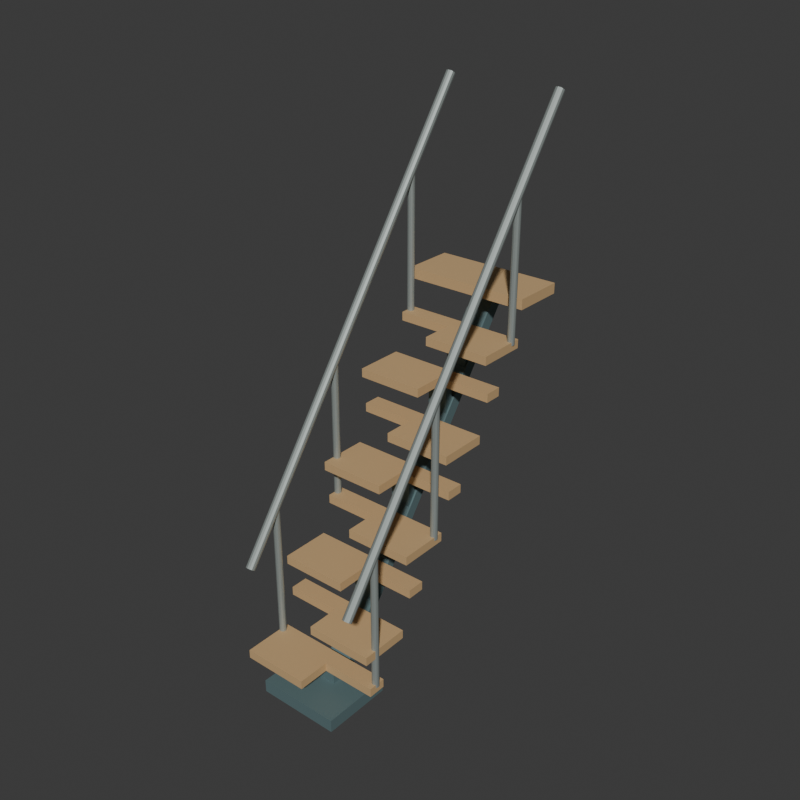 # Source: source.blend  (saved by Blender 4.3.34; exported with 4.5.12 LTS)
import bpy
from mathutils import Matrix  # noqa: F401  (used for matrix-valued properties, if any)

bpy.ops.wm.read_factory_settings(use_empty=True)
scene = bpy.context.scene
scene.name = 'Scene'

# ---- collections
col_collection = bpy.data.collections.new('Collection'); scene.collection.children.link(col_collection)

# ---- materials (node trees are filled in below, after node groups)
mat_wholepaddletreadswarmtimber = bpy.data.materials.new('WholePaddleTreadsWarmTimber')
mat_wholepaddletreadswarmtimber.diffuse_color = (0.56, 0.37, 0.18, 1.0)
mat_wholespineandmountsdeepsteel = bpy.data.materials.new('WholeSpineAndMountsDeepSteel')
mat_wholespineandmountsdeepsteel.diffuse_color = (0.14, 0.22, 0.23, 1.0)
mat_wholecontinuousrailssatinmetal = bpy.data.materials.new('WholeContinuousRailsSatinMetal')
mat_wholecontinuousrailssatinmetal.diffuse_color = (0.4, 0.45, 0.43, 1.0)

# ---- material node trees
mat_wholepaddletreadswarmtimber.use_nodes = True; mat_wholepaddletreadswarmtimber.node_tree.nodes.clear()
_N = mat_wholepaddletreadswarmtimber.node_tree.nodes; _L = mat_wholepaddletreadswarmtimber.node_tree.links
n0 = _N.new('ShaderNodeBsdfPrincipled'); n0.name = 'Principled BSDF'; n0.location = (10, 300)
n0.inputs[0].default_value = (0.56, 0.37, 0.18, 1.0)
n0.inputs[2].default_value = 0.84
n1 = _N.new('ShaderNodeOutputMaterial'); n1.name = 'Material Output'; n1.location = (300, 300)
_L.new(n0.outputs[0], n1.inputs[0])
n1.is_active_output = True
mat_wholespineandmountsdeepsteel.use_nodes = True; mat_wholespineandmountsdeepsteel.node_tree.nodes.clear()
_N = mat_wholespineandmountsdeepsteel.node_tree.nodes; _L = mat_wholespineandmountsdeepsteel.node_tree.links
n0 = _N.new('ShaderNodeBsdfPrincipled'); n0.name = 'Principled BSDF'; n0.location = (10, 300)
n0.inputs[0].default_value = (0.14, 0.22, 0.23, 1.0)
n0.inputs[1].default_value = 0.36
n0.inputs[2].default_value = 0.66
n1 = _N.new('ShaderNodeOutputMaterial'); n1.name = 'Material Output'; n1.location = (300, 300)
_L.new(n0.outputs[0], n1.inputs[0])
n1.is_active_output = True
mat_wholecontinuousrailssatinmetal.use_nodes = True; mat_wholecontinuousrailssatinmetal.node_tree.nodes.clear()
_N = mat_wholecontinuousrailssatinmetal.node_tree.nodes; _L = mat_wholecontinuousrailssatinmetal.node_tree.links
n0 = _N.new('ShaderNodeBsdfPrincipled'); n0.name = 'Principled BSDF'; n0.location = (10, 300)
n0.inputs[0].default_value = (0.4, 0.45, 0.43, 1.0)
n0.inputs[1].default_value = 0.52
n1 = _N.new('ShaderNodeOutputMaterial'); n1.name = 'Material Output'; n1.location = (300, 300)
_L.new(n0.outputs[0], n1.inputs[0])
n1.is_active_output = True

# ---- world
world_world = bpy.data.worlds.new('World'); scene.world = world_world
world_world.use_nodes = True; world_world.node_tree.nodes.clear()
_N = world_world.node_tree.nodes; _L = world_world.node_tree.links
n0 = _N.new('ShaderNodeOutputWorld'); n0.name = 'World Output'; n0.location = (300, 300)
n1 = _N.new('ShaderNodeBackground'); n1.name = 'Background'; n1.location = (10, 300)
n1.inputs[0].default_value = (0.05088, 0.05088, 0.05088, 1.0)
_L.new(n1.outputs[0], n0.inputs[0])
n0.is_active_output = True
world_world.color = (0.05088, 0.05088, 0.05088)
world_world.sun_shadow_jitter_overblur = 0.0

# ---- meshes
me_wholeinclinedcentralbackbonemesh = bpy.data.meshes.new('WholeInclinedCentralBackboneMesh')
me_wholeinclinedcentralbackbonemesh.from_pydata([(-0.075, -0.6114, 0.0), (-0.075, 0.8286, 1.98), (-0.075, 0.8286, 2.12), (-0.075, -0.6114, 0.09), (0.075, -0.6114, 0.0), (0.075, 0.8286, 1.98), (0.075, 0.8286, 2.12), (0.075, -0.6114, 0.09)], [], [(3, 1, 0), (5, 7, 4), (1, 3, 2), (7, 5, 6), (0, 1, 5), (0, 5, 4), (1, 2, 6), (1, 6, 5), (2, 3, 7), (2, 7, 6), (3, 0, 4), (3, 4, 7)])
me_wholeinclinedcentralbackbonemesh.polygons.foreach_set('material_index', [1, 1, 1, 1, 1, 1, 1, 1, 1, 1, 1, 1])
me_wholeinclinedcentralbackbonemesh.materials.append(mat_wholepaddletreadswarmtimber)
me_wholeinclinedcentralbackbonemesh.materials.append(mat_wholespineandmountsdeepsteel)
me_wholeinclinedcentralbackbonemesh.materials.append(mat_wholecontinuousrailssatinmetal)
me_wholeinclinedcentralbackbonemesh.update()
me_wholegroundmountfootmesh = bpy.data.meshes.new('WholeGroundMountFootMesh')
me_wholegroundmountfootmesh.from_pydata([(-0.26, -0.9114, 0.0), (0.26, -0.9114, 0.0), (-0.26, -0.4714, 0.0), (0.26, -0.4714, 0.0), (-0.26, -0.9114, 0.08), (0.26, -0.9114, 0.08), (-0.26, -0.4714, 0.08), (0.26, -0.4714, 0.08)], [], [(0, 2, 3), (0, 3, 1), (4, 5, 7), (4, 7, 6), (0, 1, 5), (0, 5, 4), (2, 6, 7), (2, 7, 3), (0, 4, 6), (0, 6, 2), (1, 3, 7), (1, 7, 5)])
me_wholegroundmountfootmesh.polygons.foreach_set('material_index', [1, 1, 1, 1, 1, 1, 1, 1, 1, 1, 1, 1])
me_wholegroundmountfootmesh.materials.append(mat_wholepaddletreadswarmtimber)
me_wholegroundmountfootmesh.materials.append(mat_wholespineandmountsdeepsteel)
me_wholegroundmountfootmesh.materials.append(mat_wholecontinuousrailssatinmetal)
me_wholegroundmountfootmesh.update()
me_wholealternatingpaddletread0mesh = bpy.data.meshes.new('WholeAlternatingPaddleTread0Mesh')
me_wholealternatingpaddletread0mesh.from_pydata([(-0.38, -0.9114, 0.185), (0.04, -0.9114, 0.185), (0.04, -0.7114, 0.185), (0.38, -0.7114, 0.185), (0.38, -0.6014, 0.185), (-0.38, -0.6014, 0.185), (-0.38, -0.9114, 0.24), (0.04, -0.9114, 0.24), (0.04, -0.7114, 0.24), (0.38, -0.7114, 0.24), (0.38, -0.6014, 0.24), (-0.38, -0.6014, 0.24)], [], [(5, 1, 0), (7, 11, 6), (5, 2, 1), (8, 11, 7), (5, 3, 2), (9, 11, 8), (3, 5, 4), (11, 9, 10), (0, 1, 7), (0, 7, 6), (1, 2, 8), (1, 8, 7), (2, 3, 9), (2, 9, 8), (3, 4, 10), (3, 10, 9), (4, 5, 11), (4, 11, 10), (5, 0, 6), (5, 6, 11)])
me_wholealternatingpaddletread0mesh.materials.append(mat_wholepaddletreadswarmtimber)
me_wholealternatingpaddletread0mesh.materials.append(mat_wholespineandmountsdeepsteel)
me_wholealternatingpaddletread0mesh.materials.append(mat_wholecontinuousrailssatinmetal)
me_wholealternatingpaddletread0mesh.update()
me_wholetreadundermount0mesh = bpy.data.meshes.new('WholeTreadUnderMount0Mesh')
me_wholetreadundermount0mesh.from_pydata([(-0.065, -0.6764, 0.04), (0.065, -0.6764, 0.04), (-0.065, -0.6264, 0.04), (0.065, -0.6264, 0.04), (-0.065, -0.6764, 0.222), (0.065, -0.6764, 0.222), (-0.065, -0.6264, 0.222), (0.065, -0.6264, 0.222)], [], [(0, 2, 3), (0, 3, 1), (4, 5, 7), (4, 7, 6), (0, 1, 5), (0, 5, 4), (2, 6, 7), (2, 7, 3), (0, 4, 6), (0, 6, 2), (1, 3, 7), (1, 7, 5)])
me_wholetreadundermount0mesh.polygons.foreach_set('material_index', [1, 1, 1, 1, 1, 1, 1, 1, 1, 1, 1, 1])
me_wholetreadundermount0mesh.materials.append(mat_wholepaddletreadswarmtimber)
me_wholetreadundermount0mesh.materials.append(mat_wholespineandmountsdeepsteel)
me_wholetreadundermount0mesh.materials.append(mat_wholecontinuousrailssatinmetal)
me_wholetreadundermount0mesh.update()
me_wholealternatingpaddletread1mesh = bpy.data.meshes.new('WholeAlternatingPaddleTread1Mesh')
me_wholealternatingpaddletread1mesh.from_pydata([(0.38, -0.7414, 0.425), (-0.04, -0.7414, 0.425), (-0.04, -0.5414, 0.425), (-0.38, -0.5414, 0.425), (-0.38, -0.4314, 0.425), (0.38, -0.4314, 0.425), (0.38, -0.7414, 0.48), (-0.04, -0.7414, 0.48), (-0.04, -0.5414, 0.48), (-0.38, -0.5414, 0.48), (-0.38, -0.4314, 0.48), (0.38, -0.4314, 0.48)], [], [(5, 0, 1), (7, 6, 11), (5, 1, 2), (8, 7, 11), (5, 2, 3), (9, 8, 11), (3, 4, 5), (11, 10, 9), (0, 7, 1), (0, 6, 7), (1, 8, 2), (1, 7, 8), (2, 9, 3), (2, 8, 9), (3, 10, 4), (3, 9, 10), (4, 11, 5), (4, 10, 11), (5, 6, 0), (5, 11, 6)])
me_wholealternatingpaddletread1mesh.materials.append(mat_wholepaddletreadswarmtimber)
me_wholealternatingpaddletread1mesh.materials.append(mat_wholespineandmountsdeepsteel)
me_wholealternatingpaddletread1mesh.materials.append(mat_wholecontinuousrailssatinmetal)
me_wholealternatingpaddletread1mesh.update()
me_wholetreadundermount1mesh = bpy.data.meshes.new('WholeTreadUnderMount1Mesh')
me_wholetreadundermount1mesh.from_pydata([(-0.065, -0.5064, 0.2333), (0.065, -0.5064, 0.2333), (-0.065, -0.4564, 0.2333), (0.065, -0.4564, 0.2333), (-0.065, -0.5064, 0.462), (0.065, -0.5064, 0.462), (-0.065, -0.4564, 0.462), (0.065, -0.4564, 0.462)], [], [(0, 2, 3), (0, 3, 1), (4, 5, 7), (4, 7, 6), (0, 1, 5), (0, 5, 4), (2, 6, 7), (2, 7, 3), (0, 4, 6), (0, 6, 2), (1, 3, 7), (1, 7, 5)])
me_wholetreadundermount1mesh.polygons.foreach_set('material_index', [1, 1, 1, 1, 1, 1, 1, 1, 1, 1, 1, 1])
me_wholetreadundermount1mesh.materials.append(mat_wholepaddletreadswarmtimber)
me_wholetreadundermount1mesh.materials.append(mat_wholespineandmountsdeepsteel)
me_wholetreadundermount1mesh.materials.append(mat_wholecontinuousrailssatinmetal)
me_wholetreadundermount1mesh.update()
me_wholealternatingpaddletread2mesh = bpy.data.meshes.new('WholeAlternatingPaddleTread2Mesh')
me_wholealternatingpaddletread2mesh.from_pydata([(-0.38, -0.5714, 0.665), (0.04, -0.5714, 0.665), (0.04, -0.3714, 0.665), (0.38, -0.3714, 0.665), (0.38, -0.2614, 0.665), (-0.38, -0.2614, 0.665), (-0.38, -0.5714, 0.72), (0.04, -0.5714, 0.72), (0.04, -0.3714, 0.72), (0.38, -0.3714, 0.72), (0.38, -0.2614, 0.72), (-0.38, -0.2614, 0.72)], [], [(5, 1, 0), (7, 11, 6), (5, 2, 1), (8, 11, 7), (5, 3, 2), (9, 11, 8), (3, 5, 4), (11, 9, 10), (0, 1, 7), (0, 7, 6), (1, 2, 8), (1, 8, 7), (2, 3, 9), (2, 9, 8), (3, 4, 10), (3, 10, 9), (4, 5, 11), (4, 11, 10), (5, 0, 6), (5, 6, 11)])
me_wholealternatingpaddletread2mesh.materials.append(mat_wholepaddletreadswarmtimber)
me_wholealternatingpaddletread2mesh.materials.append(mat_wholespineandmountsdeepsteel)
me_wholealternatingpaddletread2mesh.materials.append(mat_wholecontinuousrailssatinmetal)
me_wholealternatingpaddletread2mesh.update()
me_wholetreadundermount2mesh = bpy.data.meshes.new('WholeTreadUnderMount2Mesh')
me_wholetreadundermount2mesh.from_pydata([(-0.065, -0.3364, 0.4729), (0.065, -0.3364, 0.4729), (-0.065, -0.2864, 0.4729), (0.065, -0.2864, 0.4729), (-0.065, -0.3364, 0.702), (0.065, -0.3364, 0.702), (-0.065, -0.2864, 0.702), (0.065, -0.2864, 0.702)], [], [(0, 2, 3), (0, 3, 1), (4, 5, 7), (4, 7, 6), (0, 1, 5), (0, 5, 4), (2, 6, 7), (2, 7, 3), (0, 4, 6), (0, 6, 2), (1, 3, 7), (1, 7, 5)])
me_wholetreadundermount2mesh.polygons.foreach_set('material_index', [1, 1, 1, 1, 1, 1, 1, 1, 1, 1, 1, 1])
me_wholetreadundermount2mesh.materials.append(mat_wholepaddletreadswarmtimber)
me_wholetreadundermount2mesh.materials.append(mat_wholespineandmountsdeepsteel)
me_wholetreadundermount2mesh.materials.append(mat_wholecontinuousrailssatinmetal)
me_wholetreadundermount2mesh.update()
me_wholealternatingpaddletread3mesh = bpy.data.meshes.new('WholeAlternatingPaddleTread3Mesh')
me_wholealternatingpaddletread3mesh.from_pydata([(0.38, -0.4014, 0.905), (-0.04, -0.4014, 0.905), (-0.04, -0.2014, 0.905), (-0.38, -0.2014, 0.905), (-0.38, -0.09139, 0.905), (0.38, -0.09139, 0.905), (0.38, -0.4014, 0.96), (-0.04, -0.4014, 0.96), (-0.04, -0.2014, 0.96), (-0.38, -0.2014, 0.96), (-0.38, -0.09139, 0.96), (0.38, -0.09139, 0.96)], [], [(5, 0, 1), (7, 6, 11), (5, 1, 2), (8, 7, 11), (5, 2, 3), (9, 8, 11), (3, 4, 5), (11, 10, 9), (0, 7, 1), (0, 6, 7), (1, 8, 2), (1, 7, 8), (2, 9, 3), (2, 8, 9), (3, 10, 4), (3, 9, 10), (4, 11, 5), (4, 10, 11), (5, 6, 0), (5, 11, 6)])
me_wholealternatingpaddletread3mesh.materials.append(mat_wholepaddletreadswarmtimber)
me_wholealternatingpaddletread3mesh.materials.append(mat_wholespineandmountsdeepsteel)
me_wholealternatingpaddletread3mesh.materials.append(mat_wholecontinuousrailssatinmetal)
me_wholealternatingpaddletread3mesh.update()
me_wholetreadundermount3mesh = bpy.data.meshes.new('WholeTreadUnderMount3Mesh')
me_wholetreadundermount3mesh.from_pydata([(-0.065, -0.1664, 0.7126), (0.065, -0.1664, 0.7126), (-0.065, -0.1164, 0.7126), (0.065, -0.1164, 0.7126), (-0.065, -0.1664, 0.942), (0.065, -0.1664, 0.942), (-0.065, -0.1164, 0.942), (0.065, -0.1164, 0.942)], [], [(0, 2, 3), (0, 3, 1), (4, 5, 7), (4, 7, 6), (0, 1, 5), (0, 5, 4), (2, 6, 7), (2, 7, 3), (0, 4, 6), (0, 6, 2), (1, 3, 7), (1, 7, 5)])
me_wholetreadundermount3mesh.polygons.foreach_set('material_index', [1, 1, 1, 1, 1, 1, 1, 1, 1, 1, 1, 1])
me_wholetreadundermount3mesh.materials.append(mat_wholepaddletreadswarmtimber)
me_wholetreadundermount3mesh.materials.append(mat_wholespineandmountsdeepsteel)
me_wholetreadundermount3mesh.materials.append(mat_wholecontinuousrailssatinmetal)
me_wholetreadundermount3mesh.update()
me_wholealternatingpaddletread4mesh = bpy.data.meshes.new('WholeAlternatingPaddleTread4Mesh')
me_wholealternatingpaddletread4mesh.from_pydata([(-0.38, -0.2314, 1.145), (0.04, -0.2314, 1.145), (0.04, -0.03139, 1.145), (0.38, -0.03139, 1.145), (0.38, 0.07861, 1.145), (-0.38, 0.07861, 1.145), (-0.38, -0.2314, 1.2), (0.04, -0.2314, 1.2), (0.04, -0.03139, 1.2), (0.38, -0.03139, 1.2), (0.38, 0.07861, 1.2), (-0.38, 0.07861, 1.2)], [], [(5, 1, 0), (7, 11, 6), (5, 2, 1), (8, 11, 7), (5, 3, 2), (9, 11, 8), (3, 5, 4), (11, 9, 10), (0, 1, 7), (0, 7, 6), (1, 2, 8), (1, 8, 7), (2, 3, 9), (2, 9, 8), (3, 4, 10), (3, 10, 9), (4, 5, 11), (4, 11, 10), (5, 0, 6), (5, 6, 11)])
me_wholealternatingpaddletread4mesh.materials.append(mat_wholepaddletreadswarmtimber)
me_wholealternatingpaddletread4mesh.materials.append(mat_wholespineandmountsdeepsteel)
me_wholealternatingpaddletread4mesh.materials.append(mat_wholecontinuousrailssatinmetal)
me_wholealternatingpaddletread4mesh.update()
me_wholetreadundermount4mesh = bpy.data.meshes.new('WholeTreadUnderMount4Mesh')
me_wholetreadundermount4mesh.from_pydata([(-0.065, 0.003608, 0.9522), (0.065, 0.003608, 0.9522), (-0.065, 0.05361, 0.9522), (0.065, 0.05361, 0.9522), (-0.065, 0.003608, 1.182), (0.065, 0.003608, 1.182), (-0.065, 0.05361, 1.182), (0.065, 0.05361, 1.182)], [], [(0, 2, 3), (0, 3, 1), (4, 5, 7), (4, 7, 6), (0, 1, 5), (0, 5, 4), (2, 6, 7), (2, 7, 3), (0, 4, 6), (0, 6, 2), (1, 3, 7), (1, 7, 5)])
me_wholetreadundermount4mesh.polygons.foreach_set('material_index', [1, 1, 1, 1, 1, 1, 1, 1, 1, 1, 1, 1])
me_wholetreadundermount4mesh.materials.append(mat_wholepaddletreadswarmtimber)
me_wholetreadundermount4mesh.materials.append(mat_wholespineandmountsdeepsteel)
me_wholetreadundermount4mesh.materials.append(mat_wholecontinuousrailssatinmetal)
me_wholetreadundermount4mesh.update()
me_wholealternatingpaddletread5mesh = bpy.data.meshes.new('WholeAlternatingPaddleTread5Mesh')
me_wholealternatingpaddletread5mesh.from_pydata([(0.38, -0.06139, 1.385), (-0.04, -0.06139, 1.385), (-0.04, 0.1386, 1.385), (-0.38, 0.1386, 1.385), (-0.38, 0.2486, 1.385), (0.38, 0.2486, 1.385), (0.38, -0.06139, 1.44), (-0.04, -0.06139, 1.44), (-0.04, 0.1386, 1.44), (-0.38, 0.1386, 1.44), (-0.38, 0.2486, 1.44), (0.38, 0.2486, 1.44)], [], [(5, 0, 1), (7, 6, 11), (5, 1, 2), (8, 7, 11), (5, 2, 3), (9, 8, 11), (3, 4, 5), (11, 10, 9), (0, 7, 1), (0, 6, 7), (1, 8, 2), (1, 7, 8), (2, 9, 3), (2, 8, 9), (3, 10, 4), (3, 9, 10), (4, 11, 5), (4, 10, 11), (5, 6, 0), (5, 11, 6)])
me_wholealternatingpaddletread5mesh.materials.append(mat_wholepaddletreadswarmtimber)
me_wholealternatingpaddletread5mesh.materials.append(mat_wholespineandmountsdeepsteel)
me_wholealternatingpaddletread5mesh.materials.append(mat_wholecontinuousrailssatinmetal)
me_wholealternatingpaddletread5mesh.update()
me_wholetreadundermount5mesh = bpy.data.meshes.new('WholeTreadUnderMount5Mesh')
me_wholetreadundermount5mesh.from_pydata([(-0.065, 0.1736, 1.192), (0.065, 0.1736, 1.192), (-0.065, 0.2236, 1.192), (0.065, 0.2236, 1.192), (-0.065, 0.1736, 1.422), (0.065, 0.1736, 1.422), (-0.065, 0.2236, 1.422), (0.065, 0.2236, 1.422)], [], [(0, 2, 3), (0, 3, 1), (4, 5, 7), (4, 7, 6), (0, 1, 5), (0, 5, 4), (2, 6, 7), (2, 7, 3), (0, 4, 6), (0, 6, 2), (1, 3, 7), (1, 7, 5)])
me_wholetreadundermount5mesh.polygons.foreach_set('material_index', [1, 1, 1, 1, 1, 1, 1, 1, 1, 1, 1, 1])
me_wholetreadundermount5mesh.materials.append(mat_wholepaddletreadswarmtimber)
me_wholetreadundermount5mesh.materials.append(mat_wholespineandmountsdeepsteel)
me_wholetreadundermount5mesh.materials.append(mat_wholecontinuousrailssatinmetal)
me_wholetreadundermount5mesh.update()
me_wholealternatingpaddletread6mesh = bpy.data.meshes.new('WholeAlternatingPaddleTread6Mesh')
me_wholealternatingpaddletread6mesh.from_pydata([(-0.38, 0.1086, 1.625), (0.04, 0.1086, 1.625), (0.04, 0.3086, 1.625), (0.38, 0.3086, 1.625), (0.38, 0.4186, 1.625), (-0.38, 0.4186, 1.625), (-0.38, 0.1086, 1.68), (0.04, 0.1086, 1.68), (0.04, 0.3086, 1.68), (0.38, 0.3086, 1.68), (0.38, 0.4186, 1.68), (-0.38, 0.4186, 1.68)], [], [(5, 1, 0), (7, 11, 6), (5, 2, 1), (8, 11, 7), (5, 3, 2), (9, 11, 8), (3, 5, 4), (11, 9, 10), (0, 1, 7), (0, 7, 6), (1, 2, 8), (1, 8, 7), (2, 3, 9), (2, 9, 8), (3, 4, 10), (3, 10, 9), (4, 5, 11), (4, 11, 10), (5, 0, 6), (5, 6, 11)])
me_wholealternatingpaddletread6mesh.materials.append(mat_wholepaddletreadswarmtimber)
me_wholealternatingpaddletread6mesh.materials.append(mat_wholespineandmountsdeepsteel)
me_wholealternatingpaddletread6mesh.materials.append(mat_wholecontinuousrailssatinmetal)
me_wholealternatingpaddletread6mesh.update()
me_wholetreadundermount6mesh = bpy.data.meshes.new('WholeTreadUnderMount6Mesh')
me_wholetreadundermount6mesh.from_pydata([(-0.065, 0.3436, 1.432), (0.065, 0.3436, 1.432), (-0.065, 0.3936, 1.432), (0.065, 0.3936, 1.432), (-0.065, 0.3436, 1.662), (0.065, 0.3436, 1.662), (-0.065, 0.3936, 1.662), (0.065, 0.3936, 1.662)], [], [(0, 2, 3), (0, 3, 1), (4, 5, 7), (4, 7, 6), (0, 1, 5), (0, 5, 4), (2, 6, 7), (2, 7, 3), (0, 4, 6), (0, 6, 2), (1, 3, 7), (1, 7, 5)])
me_wholetreadundermount6mesh.polygons.foreach_set('material_index', [1, 1, 1, 1, 1, 1, 1, 1, 1, 1, 1, 1])
me_wholetreadundermount6mesh.materials.append(mat_wholepaddletreadswarmtimber)
me_wholetreadundermount6mesh.materials.append(mat_wholespineandmountsdeepsteel)
me_wholetreadundermount6mesh.materials.append(mat_wholecontinuousrailssatinmetal)
me_wholetreadundermount6mesh.update()
me_wholealternatingpaddletread7mesh = bpy.data.meshes.new('WholeAlternatingPaddleTread7Mesh')
me_wholealternatingpaddletread7mesh.from_pydata([(0.38, 0.2786, 1.865), (-0.04, 0.2786, 1.865), (-0.04, 0.4786, 1.865), (-0.38, 0.4786, 1.865), (-0.38, 0.5886, 1.865), (0.38, 0.5886, 1.865), (0.38, 0.2786, 1.92), (-0.04, 0.2786, 1.92), (-0.04, 0.4786, 1.92), (-0.38, 0.4786, 1.92), (-0.38, 0.5886, 1.92), (0.38, 0.5886, 1.92)], [], [(5, 0, 1), (7, 6, 11), (5, 1, 2), (8, 7, 11), (5, 2, 3), (9, 8, 11), (3, 4, 5), (11, 10, 9), (0, 7, 1), (0, 6, 7), (1, 8, 2), (1, 7, 8), (2, 9, 3), (2, 8, 9), (3, 10, 4), (3, 9, 10), (4, 11, 5), (4, 10, 11), (5, 6, 0), (5, 11, 6)])
me_wholealternatingpaddletread7mesh.materials.append(mat_wholepaddletreadswarmtimber)
me_wholealternatingpaddletread7mesh.materials.append(mat_wholespineandmountsdeepsteel)
me_wholealternatingpaddletread7mesh.materials.append(mat_wholecontinuousrailssatinmetal)
me_wholealternatingpaddletread7mesh.update()
me_wholetreadundermount7mesh = bpy.data.meshes.new('WholeTreadUnderMount7Mesh')
me_wholetreadundermount7mesh.from_pydata([(-0.065, 0.5136, 1.671), (0.065, 0.5136, 1.671), (-0.065, 0.5636, 1.671), (0.065, 0.5636, 1.671), (-0.065, 0.5136, 1.902), (0.065, 0.5136, 1.902), (-0.065, 0.5636, 1.902), (0.065, 0.5636, 1.902)], [], [(0, 2, 3), (0, 3, 1), (4, 5, 7), (4, 7, 6), (0, 1, 5), (0, 5, 4), (2, 6, 7), (2, 7, 3), (0, 4, 6), (0, 6, 2), (1, 3, 7), (1, 7, 5)])
me_wholetreadundermount7mesh.polygons.foreach_set('material_index', [1, 1, 1, 1, 1, 1, 1, 1, 1, 1, 1, 1])
me_wholetreadundermount7mesh.materials.append(mat_wholepaddletreadswarmtimber)
me_wholetreadundermount7mesh.materials.append(mat_wholespineandmountsdeepsteel)
me_wholetreadundermount7mesh.materials.append(mat_wholecontinuousrailssatinmetal)
me_wholetreadundermount7mesh.update()
me_wholeuppermountlandingmesh = bpy.data.meshes.new('WholeUpperMountLandingMesh')
me_wholeuppermountlandingmesh.from_pydata([(-0.4, 0.5786, 2.105), (0.4, 0.5786, 2.105), (-0.4, 0.9086, 2.105), (0.4, 0.9086, 2.105), (-0.4, 0.5786, 2.17), (0.4, 0.5786, 2.17), (-0.4, 0.9086, 2.17), (0.4, 0.9086, 2.17)], [], [(0, 2, 3), (0, 3, 1), (4, 5, 7), (4, 7, 6), (0, 1, 5), (0, 5, 4), (2, 6, 7), (2, 7, 3), (0, 4, 6), (0, 6, 2), (1, 3, 7), (1, 7, 5)])
me_wholeuppermountlandingmesh.materials.append(mat_wholepaddletreadswarmtimber)
me_wholeuppermountlandingmesh.materials.append(mat_wholespineandmountsdeepsteel)
me_wholeuppermountlandingmesh.materials.append(mat_wholecontinuousrailssatinmetal)
me_wholeuppermountlandingmesh.update()
me_leftwholeinclinedhandrailmesh = bpy.data.meshes.new('LeftWholeInclinedHandrailMesh')
me_leftwholeinclinedhandrailmesh.from_pydata([(-0.365, -0.8486, 0.7837), (-0.379, -0.8517, 0.7859), (-0.3892, -0.86, 0.7919), (-0.393, -0.8714, 0.8), (-0.3892, -0.8828, 0.8081), (-0.379, -0.8911, 0.8141), (-0.365, -0.8942, 0.8163), (-0.351, -0.8911, 0.8141), (-0.3408, -0.8828, 0.8081), (-0.337, -0.8714, 0.8), (-0.3408, -0.86, 0.7919), (-0.351, -0.8517, 0.7859), (-0.365, 0.9114, 3.248), (-0.379, 0.9083, 3.25), (-0.3892, 0.9, 3.256), (-0.393, 0.8886, 3.264), (-0.3892, 0.8772, 3.272), (-0.379, 0.8689, 3.278), (-0.365, 0.8658, 3.28), (-0.351, 0.8689, 3.278), (-0.3408, 0.8772, 3.272), (-0.337, 0.8886, 3.264), (-0.3408, 0.9, 3.256), (-0.351, 0.9083, 3.25), (-0.365, -0.8714, 0.8), (-0.365, 0.8886, 3.264)], [], [(0, 1, 13), (0, 13, 12), (1, 2, 14), (1, 14, 13), (2, 3, 15), (2, 15, 14), (3, 4, 16), (3, 16, 15), (4, 5, 17), (4, 17, 16), (5, 6, 18), (5, 18, 17), (6, 7, 19), (6, 19, 18), (7, 8, 20), (7, 20, 19), (8, 9, 21), (8, 21, 20), (9, 10, 22), (9, 22, 21), (10, 11, 23), (10, 23, 22), (11, 0, 12), (11, 12, 23), (24, 1, 0), (24, 2, 1), (24, 3, 2), (24, 4, 3), (24, 5, 4), (24, 6, 5), (24, 7, 6), (24, 8, 7), (24, 9, 8), (24, 10, 9), (24, 11, 10), (24, 0, 11), (25, 12, 13), (25, 13, 14), (25, 14, 15), (25, 15, 16), (25, 16, 17), (25, 17, 18), (25, 18, 19), (25, 19, 20), (25, 20, 21), (25, 21, 22), (25, 22, 23), (25, 23, 12)])
me_leftwholeinclinedhandrailmesh.polygons.foreach_set('material_index', [2, 2, 2, 2, 2, 2, 2, 2, 2, 2, 2, 2, 2, 2, 2, 2, 2, 2, 2, 2, 2, 2, 2, 2, 2, 2, 2, 2, 2, 2, 2, 2, 2, 2, 2, 2, 2, 2, 2, 2, 2, 2, 2, 2, 2, 2, 2, 2])
me_leftwholeinclinedhandrailmesh.materials.append(mat_wholepaddletreadswarmtimber)
me_leftwholeinclinedhandrailmesh.materials.append(mat_wholespineandmountsdeepsteel)
me_leftwholeinclinedhandrailmesh.materials.append(mat_wholecontinuousrailssatinmetal)
me_leftwholeinclinedhandrailmesh.update()
me_leftwholerailpost0mesh = bpy.data.meshes.new('LeftWholeRailPost0Mesh')
me_leftwholerailpost0mesh.from_pydata([(-0.365, -0.6294, 0.22), (-0.376, -0.6323, 0.22), (-0.3841, -0.6404, 0.22), (-0.387, -0.6514, 0.22), (-0.3841, -0.6624, 0.22), (-0.376, -0.6704, 0.22), (-0.365, -0.6734, 0.22), (-0.354, -0.6704, 0.22), (-0.3459, -0.6624, 0.22), (-0.343, -0.6514, 0.22), (-0.3459, -0.6404, 0.22), (-0.354, -0.6323, 0.22), (-0.365, -0.6294, 1.116), (-0.376, -0.6323, 1.116), (-0.3841, -0.6404, 1.116), (-0.387, -0.6514, 1.116), (-0.3841, -0.6624, 1.116), (-0.376, -0.6704, 1.116), (-0.365, -0.6734, 1.116), (-0.354, -0.6704, 1.116), (-0.3459, -0.6624, 1.116), (-0.343, -0.6514, 1.116), (-0.3459, -0.6404, 1.116), (-0.354, -0.6323, 1.116), (-0.365, -0.6514, 0.22), (-0.365, -0.6514, 1.116)], [], [(0, 1, 13), (0, 13, 12), (1, 2, 14), (1, 14, 13), (2, 3, 15), (2, 15, 14), (3, 4, 16), (3, 16, 15), (4, 5, 17), (4, 17, 16), (5, 6, 18), (5, 18, 17), (6, 7, 19), (6, 19, 18), (7, 8, 20), (7, 20, 19), (8, 9, 21), (8, 21, 20), (9, 10, 22), (9, 22, 21), (10, 11, 23), (10, 23, 22), (11, 0, 12), (11, 12, 23), (24, 1, 0), (24, 2, 1), (24, 3, 2), (24, 4, 3), (24, 5, 4), (24, 6, 5), (24, 7, 6), (24, 8, 7), (24, 9, 8), (24, 10, 9), (24, 11, 10), (24, 0, 11), (25, 12, 13), (25, 13, 14), (25, 14, 15), (25, 15, 16), (25, 16, 17), (25, 17, 18), (25, 18, 19), (25, 19, 20), (25, 20, 21), (25, 21, 22), (25, 22, 23), (25, 23, 12)])
me_leftwholerailpost0mesh.polygons.foreach_set('material_index', [2, 2, 2, 2, 2, 2, 2, 2, 2, 2, 2, 2, 2, 2, 2, 2, 2, 2, 2, 2, 2, 2, 2, 2, 2, 2, 2, 2, 2, 2, 2, 2, 2, 2, 2, 2, 2, 2, 2, 2, 2, 2, 2, 2, 2, 2, 2, 2])
me_leftwholerailpost0mesh.materials.append(mat_wholepaddletreadswarmtimber)
me_leftwholerailpost0mesh.materials.append(mat_wholespineandmountsdeepsteel)
me_leftwholerailpost0mesh.materials.append(mat_wholecontinuousrailssatinmetal)
me_leftwholerailpost0mesh.update()
me_leftwholerailpost3mesh = bpy.data.meshes.new('LeftWholeRailPost3Mesh')
me_leftwholerailpost3mesh.from_pydata([(-0.365, -0.1194, 0.94), (-0.376, -0.1223, 0.94), (-0.3841, -0.1304, 0.94), (-0.387, -0.1414, 0.94), (-0.3841, -0.1524, 0.94), (-0.376, -0.1604, 0.94), (-0.365, -0.1634, 0.94), (-0.354, -0.1604, 0.94), (-0.3459, -0.1524, 0.94), (-0.343, -0.1414, 0.94), (-0.3459, -0.1304, 0.94), (-0.354, -0.1223, 0.94), (-0.365, -0.1194, 1.83), (-0.376, -0.1223, 1.83), (-0.3841, -0.1304, 1.83), (-0.387, -0.1414, 1.83), (-0.3841, -0.1524, 1.83), (-0.376, -0.1604, 1.83), (-0.365, -0.1634, 1.83), (-0.354, -0.1604, 1.83), (-0.3459, -0.1524, 1.83), (-0.343, -0.1414, 1.83), (-0.3459, -0.1304, 1.83), (-0.354, -0.1223, 1.83), (-0.365, -0.1414, 0.94), (-0.365, -0.1414, 1.83)], [], [(0, 1, 13), (0, 13, 12), (1, 2, 14), (1, 14, 13), (2, 3, 15), (2, 15, 14), (3, 4, 16), (3, 16, 15), (4, 5, 17), (4, 17, 16), (5, 6, 18), (5, 18, 17), (6, 7, 19), (6, 19, 18), (7, 8, 20), (7, 20, 19), (8, 9, 21), (8, 21, 20), (9, 10, 22), (9, 22, 21), (10, 11, 23), (10, 23, 22), (11, 0, 12), (11, 12, 23), (24, 1, 0), (24, 2, 1), (24, 3, 2), (24, 4, 3), (24, 5, 4), (24, 6, 5), (24, 7, 6), (24, 8, 7), (24, 9, 8), (24, 10, 9), (24, 11, 10), (24, 0, 11), (25, 12, 13), (25, 13, 14), (25, 14, 15), (25, 15, 16), (25, 16, 17), (25, 17, 18), (25, 18, 19), (25, 19, 20), (25, 20, 21), (25, 21, 22), (25, 22, 23), (25, 23, 12)])
me_leftwholerailpost3mesh.polygons.foreach_set('material_index', [2, 2, 2, 2, 2, 2, 2, 2, 2, 2, 2, 2, 2, 2, 2, 2, 2, 2, 2, 2, 2, 2, 2, 2, 2, 2, 2, 2, 2, 2, 2, 2, 2, 2, 2, 2, 2, 2, 2, 2, 2, 2, 2, 2, 2, 2, 2, 2])
me_leftwholerailpost3mesh.materials.append(mat_wholepaddletreadswarmtimber)
me_leftwholerailpost3mesh.materials.append(mat_wholespineandmountsdeepsteel)
me_leftwholerailpost3mesh.materials.append(mat_wholecontinuousrailssatinmetal)
me_leftwholerailpost3mesh.update()
me_leftwholerailpost7mesh = bpy.data.meshes.new('LeftWholeRailPost7Mesh')
me_leftwholerailpost7mesh.from_pydata([(-0.365, 0.5606, 1.9), (-0.376, 0.5577, 1.9), (-0.3841, 0.5496, 1.9), (-0.387, 0.5386, 1.9), (-0.3841, 0.5276, 1.9), (-0.376, 0.5196, 1.9), (-0.365, 0.5166, 1.9), (-0.354, 0.5196, 1.9), (-0.3459, 0.5276, 1.9), (-0.343, 0.5386, 1.9), (-0.3459, 0.5496, 1.9), (-0.354, 0.5577, 1.9), (-0.365, 0.5606, 2.782), (-0.376, 0.5577, 2.782), (-0.3841, 0.5496, 2.782), (-0.387, 0.5386, 2.782), (-0.3841, 0.5276, 2.782), (-0.376, 0.5196, 2.782), (-0.365, 0.5166, 2.782), (-0.354, 0.5196, 2.782), (-0.3459, 0.5276, 2.782), (-0.343, 0.5386, 2.782), (-0.3459, 0.5496, 2.782), (-0.354, 0.5577, 2.782), (-0.365, 0.5386, 1.9), (-0.365, 0.5386, 2.782)], [], [(0, 1, 13), (0, 13, 12), (1, 2, 14), (1, 14, 13), (2, 3, 15), (2, 15, 14), (3, 4, 16), (3, 16, 15), (4, 5, 17), (4, 17, 16), (5, 6, 18), (5, 18, 17), (6, 7, 19), (6, 19, 18), (7, 8, 20), (7, 20, 19), (8, 9, 21), (8, 21, 20), (9, 10, 22), (9, 22, 21), (10, 11, 23), (10, 23, 22), (11, 0, 12), (11, 12, 23), (24, 1, 0), (24, 2, 1), (24, 3, 2), (24, 4, 3), (24, 5, 4), (24, 6, 5), (24, 7, 6), (24, 8, 7), (24, 9, 8), (24, 10, 9), (24, 11, 10), (24, 0, 11), (25, 12, 13), (25, 13, 14), (25, 14, 15), (25, 15, 16), (25, 16, 17), (25, 17, 18), (25, 18, 19), (25, 19, 20), (25, 20, 21), (25, 21, 22), (25, 22, 23), (25, 23, 12)])
me_leftwholerailpost7mesh.polygons.foreach_set('material_index', [2, 2, 2, 2, 2, 2, 2, 2, 2, 2, 2, 2, 2, 2, 2, 2, 2, 2, 2, 2, 2, 2, 2, 2, 2, 2, 2, 2, 2, 2, 2, 2, 2, 2, 2, 2, 2, 2, 2, 2, 2, 2, 2, 2, 2, 2, 2, 2])
me_leftwholerailpost7mesh.materials.append(mat_wholepaddletreadswarmtimber)
me_leftwholerailpost7mesh.materials.append(mat_wholespineandmountsdeepsteel)
me_leftwholerailpost7mesh.materials.append(mat_wholecontinuousrailssatinmetal)
me_leftwholerailpost7mesh.update()
me_rightwholeinclinedhandrailmesh = bpy.data.meshes.new('RightWholeInclinedHandrailMesh')
me_rightwholeinclinedhandrailmesh.from_pydata([(0.365, -0.8486, 0.7837), (0.351, -0.8517, 0.7859), (0.3408, -0.86, 0.7919), (0.337, -0.8714, 0.8), (0.3408, -0.8828, 0.8081), (0.351, -0.8911, 0.8141), (0.365, -0.8942, 0.8163), (0.379, -0.8911, 0.8141), (0.3892, -0.8828, 0.8081), (0.393, -0.8714, 0.8), (0.3892, -0.86, 0.7919), (0.379, -0.8517, 0.7859), (0.365, 0.9114, 3.248), (0.351, 0.9083, 3.25), (0.3408, 0.9, 3.256), (0.337, 0.8886, 3.264), (0.3408, 0.8772, 3.272), (0.351, 0.8689, 3.278), (0.365, 0.8658, 3.28), (0.379, 0.8689, 3.278), (0.3892, 0.8772, 3.272), (0.393, 0.8886, 3.264), (0.3892, 0.9, 3.256), (0.379, 0.9083, 3.25), (0.365, -0.8714, 0.8), (0.365, 0.8886, 3.264)], [], [(0, 1, 13), (0, 13, 12), (1, 2, 14), (1, 14, 13), (2, 3, 15), (2, 15, 14), (3, 4, 16), (3, 16, 15), (4, 5, 17), (4, 17, 16), (5, 6, 18), (5, 18, 17), (6, 7, 19), (6, 19, 18), (7, 8, 20), (7, 20, 19), (8, 9, 21), (8, 21, 20), (9, 10, 22), (9, 22, 21), (10, 11, 23), (10, 23, 22), (11, 0, 12), (11, 12, 23), (24, 1, 0), (24, 2, 1), (24, 3, 2), (24, 4, 3), (24, 5, 4), (24, 6, 5), (24, 7, 6), (24, 8, 7), (24, 9, 8), (24, 10, 9), (24, 11, 10), (24, 0, 11), (25, 12, 13), (25, 13, 14), (25, 14, 15), (25, 15, 16), (25, 16, 17), (25, 17, 18), (25, 18, 19), (25, 19, 20), (25, 20, 21), (25, 21, 22), (25, 22, 23), (25, 23, 12)])
me_rightwholeinclinedhandrailmesh.polygons.foreach_set('material_index', [2, 2, 2, 2, 2, 2, 2, 2, 2, 2, 2, 2, 2, 2, 2, 2, 2, 2, 2, 2, 2, 2, 2, 2, 2, 2, 2, 2, 2, 2, 2, 2, 2, 2, 2, 2, 2, 2, 2, 2, 2, 2, 2, 2, 2, 2, 2, 2])
me_rightwholeinclinedhandrailmesh.materials.append(mat_wholepaddletreadswarmtimber)
me_rightwholeinclinedhandrailmesh.materials.append(mat_wholespineandmountsdeepsteel)
me_rightwholeinclinedhandrailmesh.materials.append(mat_wholecontinuousrailssatinmetal)
me_rightwholeinclinedhandrailmesh.update()
me_rightwholerailpost0mesh = bpy.data.meshes.new('RightWholeRailPost0Mesh')
me_rightwholerailpost0mesh.from_pydata([(0.365, -0.6294, 0.22), (0.354, -0.6323, 0.22), (0.3459, -0.6404, 0.22), (0.343, -0.6514, 0.22), (0.3459, -0.6624, 0.22), (0.354, -0.6704, 0.22), (0.365, -0.6734, 0.22), (0.376, -0.6704, 0.22), (0.3841, -0.6624, 0.22), (0.387, -0.6514, 0.22), (0.3841, -0.6404, 0.22), (0.376, -0.6323, 0.22), (0.365, -0.6294, 1.116), (0.354, -0.6323, 1.116), (0.3459, -0.6404, 1.116), (0.343, -0.6514, 1.116), (0.3459, -0.6624, 1.116), (0.354, -0.6704, 1.116), (0.365, -0.6734, 1.116), (0.376, -0.6704, 1.116), (0.3841, -0.6624, 1.116), (0.387, -0.6514, 1.116), (0.3841, -0.6404, 1.116), (0.376, -0.6323, 1.116), (0.365, -0.6514, 0.22), (0.365, -0.6514, 1.116)], [], [(0, 1, 13), (0, 13, 12), (1, 2, 14), (1, 14, 13), (2, 3, 15), (2, 15, 14), (3, 4, 16), (3, 16, 15), (4, 5, 17), (4, 17, 16), (5, 6, 18), (5, 18, 17), (6, 7, 19), (6, 19, 18), (7, 8, 20), (7, 20, 19), (8, 9, 21), (8, 21, 20), (9, 10, 22), (9, 22, 21), (10, 11, 23), (10, 23, 22), (11, 0, 12), (11, 12, 23), (24, 1, 0), (24, 2, 1), (24, 3, 2), (24, 4, 3), (24, 5, 4), (24, 6, 5), (24, 7, 6), (24, 8, 7), (24, 9, 8), (24, 10, 9), (24, 11, 10), (24, 0, 11), (25, 12, 13), (25, 13, 14), (25, 14, 15), (25, 15, 16), (25, 16, 17), (25, 17, 18), (25, 18, 19), (25, 19, 20), (25, 20, 21), (25, 21, 22), (25, 22, 23), (25, 23, 12)])
me_rightwholerailpost0mesh.polygons.foreach_set('material_index', [2, 2, 2, 2, 2, 2, 2, 2, 2, 2, 2, 2, 2, 2, 2, 2, 2, 2, 2, 2, 2, 2, 2, 2, 2, 2, 2, 2, 2, 2, 2, 2, 2, 2, 2, 2, 2, 2, 2, 2, 2, 2, 2, 2, 2, 2, 2, 2])
me_rightwholerailpost0mesh.materials.append(mat_wholepaddletreadswarmtimber)
me_rightwholerailpost0mesh.materials.append(mat_wholespineandmountsdeepsteel)
me_rightwholerailpost0mesh.materials.append(mat_wholecontinuousrailssatinmetal)
me_rightwholerailpost0mesh.update()
me_rightwholerailpost3mesh = bpy.data.meshes.new('RightWholeRailPost3Mesh')
me_rightwholerailpost3mesh.from_pydata([(0.365, -0.1194, 0.94), (0.354, -0.1223, 0.94), (0.3459, -0.1304, 0.94), (0.343, -0.1414, 0.94), (0.3459, -0.1524, 0.94), (0.354, -0.1604, 0.94), (0.365, -0.1634, 0.94), (0.376, -0.1604, 0.94), (0.3841, -0.1524, 0.94), (0.387, -0.1414, 0.94), (0.3841, -0.1304, 0.94), (0.376, -0.1223, 0.94), (0.365, -0.1194, 1.83), (0.354, -0.1223, 1.83), (0.3459, -0.1304, 1.83), (0.343, -0.1414, 1.83), (0.3459, -0.1524, 1.83), (0.354, -0.1604, 1.83), (0.365, -0.1634, 1.83), (0.376, -0.1604, 1.83), (0.3841, -0.1524, 1.83), (0.387, -0.1414, 1.83), (0.3841, -0.1304, 1.83), (0.376, -0.1223, 1.83), (0.365, -0.1414, 0.94), (0.365, -0.1414, 1.83)], [], [(0, 1, 13), (0, 13, 12), (1, 2, 14), (1, 14, 13), (2, 3, 15), (2, 15, 14), (3, 4, 16), (3, 16, 15), (4, 5, 17), (4, 17, 16), (5, 6, 18), (5, 18, 17), (6, 7, 19), (6, 19, 18), (7, 8, 20), (7, 20, 19), (8, 9, 21), (8, 21, 20), (9, 10, 22), (9, 22, 21), (10, 11, 23), (10, 23, 22), (11, 0, 12), (11, 12, 23), (24, 1, 0), (24, 2, 1), (24, 3, 2), (24, 4, 3), (24, 5, 4), (24, 6, 5), (24, 7, 6), (24, 8, 7), (24, 9, 8), (24, 10, 9), (24, 11, 10), (24, 0, 11), (25, 12, 13), (25, 13, 14), (25, 14, 15), (25, 15, 16), (25, 16, 17), (25, 17, 18), (25, 18, 19), (25, 19, 20), (25, 20, 21), (25, 21, 22), (25, 22, 23), (25, 23, 12)])
me_rightwholerailpost3mesh.polygons.foreach_set('material_index', [2, 2, 2, 2, 2, 2, 2, 2, 2, 2, 2, 2, 2, 2, 2, 2, 2, 2, 2, 2, 2, 2, 2, 2, 2, 2, 2, 2, 2, 2, 2, 2, 2, 2, 2, 2, 2, 2, 2, 2, 2, 2, 2, 2, 2, 2, 2, 2])
me_rightwholerailpost3mesh.materials.append(mat_wholepaddletreadswarmtimber)
me_rightwholerailpost3mesh.materials.append(mat_wholespineandmountsdeepsteel)
me_rightwholerailpost3mesh.materials.append(mat_wholecontinuousrailssatinmetal)
me_rightwholerailpost3mesh.update()
me_rightwholerailpost7mesh = bpy.data.meshes.new('RightWholeRailPost7Mesh')
me_rightwholerailpost7mesh.from_pydata([(0.365, 0.5606, 1.9), (0.354, 0.5577, 1.9), (0.3459, 0.5496, 1.9), (0.343, 0.5386, 1.9), (0.3459, 0.5276, 1.9), (0.354, 0.5196, 1.9), (0.365, 0.5166, 1.9), (0.376, 0.5196, 1.9), (0.3841, 0.5276, 1.9), (0.387, 0.5386, 1.9), (0.3841, 0.5496, 1.9), (0.376, 0.5577, 1.9), (0.365, 0.5606, 2.782), (0.354, 0.5577, 2.782), (0.3459, 0.5496, 2.782), (0.343, 0.5386, 2.782), (0.3459, 0.5276, 2.782), (0.354, 0.5196, 2.782), (0.365, 0.5166, 2.782), (0.376, 0.5196, 2.782), (0.3841, 0.5276, 2.782), (0.387, 0.5386, 2.782), (0.3841, 0.5496, 2.782), (0.376, 0.5577, 2.782), (0.365, 0.5386, 1.9), (0.365, 0.5386, 2.782)], [], [(0, 1, 13), (0, 13, 12), (1, 2, 14), (1, 14, 13), (2, 3, 15), (2, 15, 14), (3, 4, 16), (3, 16, 15), (4, 5, 17), (4, 17, 16), (5, 6, 18), (5, 18, 17), (6, 7, 19), (6, 19, 18), (7, 8, 20), (7, 20, 19), (8, 9, 21), (8, 21, 20), (9, 10, 22), (9, 22, 21), (10, 11, 23), (10, 23, 22), (11, 0, 12), (11, 12, 23), (24, 1, 0), (24, 2, 1), (24, 3, 2), (24, 4, 3), (24, 5, 4), (24, 6, 5), (24, 7, 6), (24, 8, 7), (24, 9, 8), (24, 10, 9), (24, 11, 10), (24, 0, 11), (25, 12, 13), (25, 13, 14), (25, 14, 15), (25, 15, 16), (25, 16, 17), (25, 17, 18), (25, 18, 19), (25, 19, 20), (25, 20, 21), (25, 21, 22), (25, 22, 23), (25, 23, 12)])
me_rightwholerailpost7mesh.polygons.foreach_set('material_index', [2, 2, 2, 2, 2, 2, 2, 2, 2, 2, 2, 2, 2, 2, 2, 2, 2, 2, 2, 2, 2, 2, 2, 2, 2, 2, 2, 2, 2, 2, 2, 2, 2, 2, 2, 2, 2, 2, 2, 2, 2, 2, 2, 2, 2, 2, 2, 2])
me_rightwholerailpost7mesh.materials.append(mat_wholepaddletreadswarmtimber)
me_rightwholerailpost7mesh.materials.append(mat_wholespineandmountsdeepsteel)
me_rightwholerailpost7mesh.materials.append(mat_wholecontinuousrailssatinmetal)
me_rightwholerailpost7mesh.update()

# ---- objects
ob_wholeinclinedcentralbackbone = bpy.data.objects.new('WholeInclinedCentralBackbone', me_wholeinclinedcentralbackbonemesh)
ob_wholegroundmountfoot = bpy.data.objects.new('WholeGroundMountFoot', me_wholegroundmountfootmesh)
ob_wholealternatingpaddletread0 = bpy.data.objects.new('WholeAlternatingPaddleTread0', me_wholealternatingpaddletread0mesh)
ob_wholetreadundermount0 = bpy.data.objects.new('WholeTreadUnderMount0', me_wholetreadundermount0mesh)
ob_wholealternatingpaddletread1 = bpy.data.objects.new('WholeAlternatingPaddleTread1', me_wholealternatingpaddletread1mesh)
ob_wholetreadundermount1 = bpy.data.objects.new('WholeTreadUnderMount1', me_wholetreadundermount1mesh)
ob_wholealternatingpaddletread2 = bpy.data.objects.new('WholeAlternatingPaddleTread2', me_wholealternatingpaddletread2mesh)
ob_wholetreadundermount2 = bpy.data.objects.new('WholeTreadUnderMount2', me_wholetreadundermount2mesh)
ob_wholealternatingpaddletread3 = bpy.data.objects.new('WholeAlternatingPaddleTread3', me_wholealternatingpaddletread3mesh)
ob_wholetreadundermount3 = bpy.data.objects.new('WholeTreadUnderMount3', me_wholetreadundermount3mesh)
ob_wholealternatingpaddletread4 = bpy.data.objects.new('WholeAlternatingPaddleTread4', me_wholealternatingpaddletread4mesh)
ob_wholetreadundermount4 = bpy.data.objects.new('WholeTreadUnderMount4', me_wholetreadundermount4mesh)
ob_wholealternatingpaddletread5 = bpy.data.objects.new('WholeAlternatingPaddleTread5', me_wholealternatingpaddletread5mesh)
ob_wholetreadundermount5 = bpy.data.objects.new('WholeTreadUnderMount5', me_wholetreadundermount5mesh)
ob_wholealternatingpaddletread6 = bpy.data.objects.new('WholeAlternatingPaddleTread6', me_wholealternatingpaddletread6mesh)
ob_wholetreadundermount6 = bpy.data.objects.new('WholeTreadUnderMount6', me_wholetreadundermount6mesh)
ob_wholealternatingpaddletread7 = bpy.data.objects.new('WholeAlternatingPaddleTread7', me_wholealternatingpaddletread7mesh)
ob_wholetreadundermount7 = bpy.data.objects.new('WholeTreadUnderMount7', me_wholetreadundermount7mesh)
ob_wholeuppermountlanding = bpy.data.objects.new('WholeUpperMountLanding', me_wholeuppermountlandingmesh)
ob_leftwholeinclinedhandrail = bpy.data.objects.new('LeftWholeInclinedHandrail', me_leftwholeinclinedhandrailmesh)
ob_leftwholerailpost0 = bpy.data.objects.new('LeftWholeRailPost0', me_leftwholerailpost0mesh)
ob_leftwholerailpost3 = bpy.data.objects.new('LeftWholeRailPost3', me_leftwholerailpost3mesh)
ob_leftwholerailpost7 = bpy.data.objects.new('LeftWholeRailPost7', me_leftwholerailpost7mesh)
ob_rightwholeinclinedhandrail = bpy.data.objects.new('RightWholeInclinedHandrail', me_rightwholeinclinedhandrailmesh)
ob_rightwholerailpost0 = bpy.data.objects.new('RightWholeRailPost0', me_rightwholerailpost0mesh)
ob_rightwholerailpost3 = bpy.data.objects.new('RightWholeRailPost3', me_rightwholerailpost3mesh)
ob_rightwholerailpost7 = bpy.data.objects.new('RightWholeRailPost7', me_rightwholerailpost7mesh)

# ---- transforms, parenting, visibility, modifiers, constraints
ob_wholeinclinedcentralbackbone.location = (0.0, 0.0, 0.0)
ob_wholegroundmountfoot.location = (0.0, 0.0, 0.0)
ob_wholealternatingpaddletread0.location = (0.0, 0.0, 0.0)
ob_wholetreadundermount0.location = (0.0, 0.0, 0.0)
ob_wholealternatingpaddletread1.location = (0.0, 0.0, 0.0)
ob_wholetreadundermount1.location = (0.0, 0.0, 0.0)
ob_wholealternatingpaddletread2.location = (0.0, 0.0, 0.0)
ob_wholetreadundermount2.location = (0.0, 0.0, 0.0)
ob_wholealternatingpaddletread3.location = (0.0, 0.0, 0.0)
ob_wholetreadundermount3.location = (0.0, 0.0, 0.0)
ob_wholealternatingpaddletread4.location = (0.0, 0.0, 0.0)
ob_wholetreadundermount4.location = (0.0, 0.0, 0.0)
ob_wholealternatingpaddletread5.location = (0.0, 0.0, 0.0)
ob_wholetreadundermount5.location = (0.0, 0.0, 0.0)
ob_wholealternatingpaddletread6.location = (0.0, 0.0, 0.0)
ob_wholetreadundermount6.location = (0.0, 0.0, 0.0)
ob_wholealternatingpaddletread7.location = (0.0, 0.0, 0.0)
ob_wholetreadundermount7.location = (0.0, 0.0, 0.0)
ob_wholeuppermountlanding.location = (0.0, 0.0, 0.0)
ob_leftwholeinclinedhandrail.location = (0.0, 0.0, 0.0)
ob_leftwholerailpost0.location = (0.0, 0.0, 0.0)
ob_leftwholerailpost3.location = (0.0, 0.0, 0.0)
ob_leftwholerailpost7.location = (0.0, 0.0, 0.0)
ob_rightwholeinclinedhandrail.location = (0.0, 0.0, 0.0)
ob_rightwholerailpost0.location = (0.0, 0.0, 0.0)
ob_rightwholerailpost3.location = (0.0, 0.0, 0.0)
ob_rightwholerailpost7.location = (0.0, 0.0, 0.0)

# ---- collection membership
scene.collection.objects.link(ob_wholeinclinedcentralbackbone)
scene.collection.objects.link(ob_wholegroundmountfoot)
scene.collection.objects.link(ob_wholealternatingpaddletread0)
scene.collection.objects.link(ob_wholetreadundermount0)
scene.collection.objects.link(ob_wholealternatingpaddletread1)
scene.collection.objects.link(ob_wholetreadundermount1)
scene.collection.objects.link(ob_wholealternatingpaddletread2)
scene.collection.objects.link(ob_wholetreadundermount2)
scene.collection.objects.link(ob_wholealternatingpaddletread3)
scene.collection.objects.link(ob_wholetreadundermount3)
scene.collection.objects.link(ob_wholealternatingpaddletread4)
scene.collection.objects.link(ob_wholetreadundermount4)
scene.collection.objects.link(ob_wholealternatingpaddletread5)
scene.collection.objects.link(ob_wholetreadundermount5)
scene.collection.objects.link(ob_wholealternatingpaddletread6)
scene.collection.objects.link(ob_wholetreadundermount6)
scene.collection.objects.link(ob_wholealternatingpaddletread7)
scene.collection.objects.link(ob_wholetreadundermount7)
scene.collection.objects.link(ob_wholeuppermountlanding)
scene.collection.objects.link(ob_leftwholeinclinedhandrail)
scene.collection.objects.link(ob_leftwholerailpost0)
scene.collection.objects.link(ob_leftwholerailpost3)
scene.collection.objects.link(ob_leftwholerailpost7)
scene.collection.objects.link(ob_rightwholeinclinedhandrail)
scene.collection.objects.link(ob_rightwholerailpost0)
scene.collection.objects.link(ob_rightwholerailpost3)
scene.collection.objects.link(ob_rightwholerailpost7)

# ---- scene / render settings (as saved in the file)
scene.frame_start = 1; scene.frame_end = 250; scene.frame_set(1)
scene.render.engine = 'CYCLES'
scene.render.resolution_x = 640
scene.render.resolution_y = 640
scene.render.use_compositing = False
scene.cycles.use_denoising = False
scene.cycles.samples = 128
scene.cycles.use_adaptive_sampling = False
bpy.context.view_layer.update()

# ---- added for rendering (the .blend has no active camera and no usable light): camera, sun
cam_auto = bpy.data.cameras.new('AutoCamera')
cam_auto.lens = 50.0
cam_auto.sensor_width = 36.0
cam_auto.clip_end = 1000.0
ob_auto_camera = bpy.data.objects.new('AutoCamera', cam_auto)
scene.collection.objects.link(ob_auto_camera)
ob_auto_camera.location = (3.55011, -4.26013, 4.48022)
ob_auto_camera.rotation_euler = (1.09748, -7.21219e-08, 0.694738)
scene.camera = ob_auto_camera
light_auto_sun = bpy.data.lights.new('AutoSun', 'SUN')
light_auto_sun.energy = 3.0
light_auto_sun.angle = 0.0523599
ob_auto_sun = bpy.data.objects.new('AutoSun', light_auto_sun)
scene.collection.objects.link(ob_auto_sun)
ob_auto_sun.rotation_euler = (0.872665, 0.174533, 0.523599)
bpy.context.view_layer.update()
